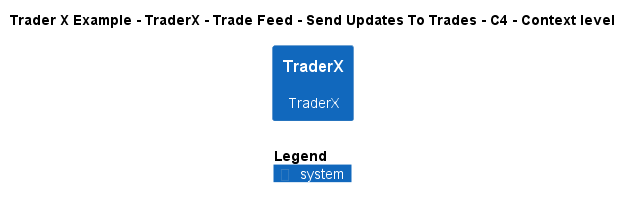

The diagram above was rendered by PlantUML. Its source (embedded in the PNG):
@startuml
!include ..\..\..\..\..\..\..\.c4s\C4_Context.puml

AddElementTag("c4interflow:lifecycle:new", $bgColor=green, $fontColor=#ffffff, $borderColor=green, $shadowing="False")
AddElementTag("c4interflow:lifecycle:changed", $bgColor=orange, $fontColor=#ffffff, $borderColor=orange, $shadowing="False")
AddElementTag("c4interflow:lifecycle:removed", $bgColor=red, $fontColor=#ffffff, $borderColor=red, $shadowing="False")

AddRelTag("c4interflow:lifecycle:new", $textColor=green, $lineColor=green)
AddRelTag("c4interflow:lifecycle:changed", $textColor=orange, $lineColor=orange)
AddRelTag("c4interflow:lifecycle:removed", $textColor=red, $lineColor=red)

SHOW_PERSON_PORTRAIT()
LAYOUT_TOP_DOWN()

skinparam linetype polyline

title Trader X Example - TraderX - Trade Feed - Send Updates To Trades - C4 - Context level

System(TraderXExample.SoftwareSystems.TraderX, "TraderX", "TraderX")



SHOW_LEGEND()
@enduml